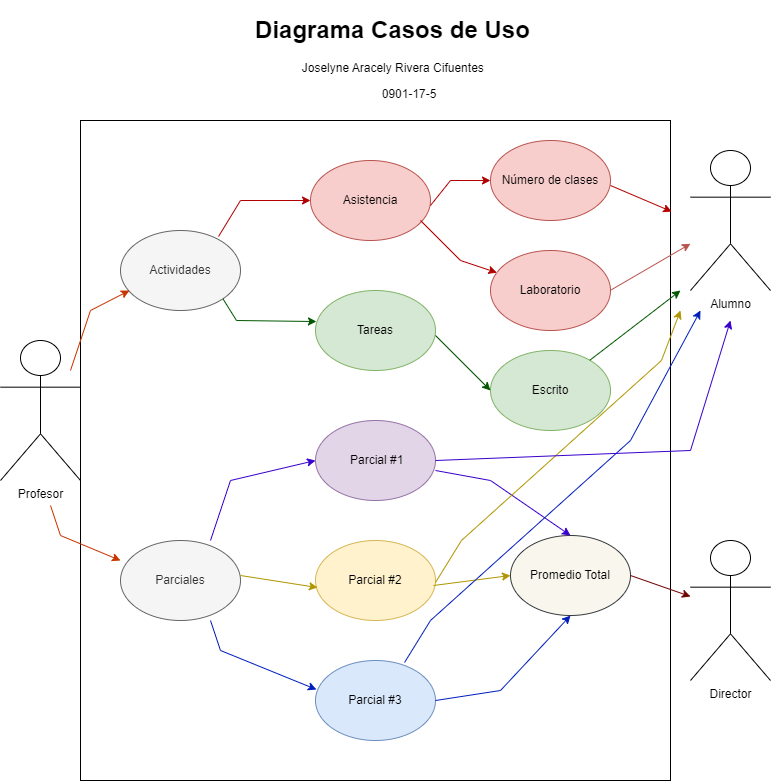

The diagram above was exported from draw.io. Its source (the exported page's mxGraphModel, read from the mxfile embedded in the PNG):
<mxGraphModel dx="1422" dy="786" grid="1" gridSize="10" guides="1" tooltips="1" connect="1" arrows="1" fold="1" page="1" pageScale="1" pageWidth="827" pageHeight="1169" math="0" shadow="0">
  <root>
    <mxCell id="0" />
    <mxCell id="1" parent="0" />
    <mxCell id="Su798xzf4Vxv22BBG9i1-57" value="&lt;h1&gt;&lt;span style=&quot;white-space: pre;&quot;&gt;&#09;&lt;/span&gt;&lt;span style=&quot;white-space: pre;&quot;&gt;&#09;&lt;/span&gt;&lt;span style=&quot;white-space: pre;&quot;&gt;&#09;&lt;/span&gt;&lt;span style=&quot;white-space: pre;&quot;&gt;&#09;&lt;/span&gt;&lt;font&gt;&amp;nbsp;Diagrama Casos de Uso&lt;/font&gt;&lt;/h1&gt;&lt;p&gt;&lt;span style=&quot;white-space: pre;&quot;&gt;&#09;&lt;/span&gt;&lt;span style=&quot;white-space: pre;&quot;&gt;&#09;&lt;/span&gt;&lt;span style=&quot;white-space: pre;&quot;&gt;&#09;&lt;/span&gt;&lt;span style=&quot;white-space: pre;&quot;&gt;&#09;&lt;/span&gt;&lt;span style=&quot;white-space: pre;&quot;&gt;&#09;&lt;/span&gt;&lt;span style=&quot;white-space: pre;&quot;&gt;&#09;&lt;/span&gt;&lt;span style=&quot;white-space: pre;&quot;&gt;&#09;&lt;/span&gt;&lt;span style=&quot;white-space: pre;&quot;&gt;&#09;&lt;/span&gt;&lt;span style=&quot;white-space: pre;&quot;&gt;&#09;&lt;/span&gt;&lt;span style=&quot;white-space: pre;&quot;&gt;&#09;&lt;/span&gt;&lt;font&gt;Joselyne Aracely Rivera Cifuentes&lt;/font&gt;&lt;/p&gt;&lt;p&gt;&lt;span style=&quot;white-space: pre;&quot;&gt;&#09;&lt;/span&gt;&lt;span style=&quot;white-space: pre;&quot;&gt;&#09;&lt;/span&gt;&lt;span style=&quot;white-space: pre;&quot;&gt;&#09;&lt;/span&gt;&lt;span style=&quot;white-space: pre;&quot;&gt;&#09;&lt;/span&gt;&lt;span style=&quot;white-space: pre;&quot;&gt;&#09;&lt;/span&gt;&lt;span style=&quot;white-space: pre;&quot;&gt;&#09;&lt;/span&gt;&lt;span style=&quot;white-space: pre;&quot;&gt;&#09;&lt;/span&gt;&lt;span style=&quot;white-space: pre;&quot;&gt;&#09;&lt;/span&gt;&lt;span style=&quot;white-space: pre;&quot;&gt;&#09;&lt;/span&gt;&lt;span style=&quot;white-space: pre;&quot;&gt;&#09;&lt;/span&gt;&lt;span style=&quot;white-space: pre;&quot;&gt;&#09;&lt;/span&gt;&lt;span style=&quot;white-space: pre;&quot;&gt;&#09;&lt;/span&gt;&lt;span style=&quot;white-space: pre;&quot;&gt;&#09;&lt;/span&gt;&lt;font&gt;0901-17-5&lt;/font&gt;&lt;/p&gt;" style="text;html=1;strokeColor=none;fillColor=none;spacing=5;spacingTop=-20;whiteSpace=wrap;overflow=hidden;rounded=0;" vertex="1" parent="1">
      <mxGeometry x="50" y="20" width="710" height="120" as="geometry" />
    </mxCell>
    <mxCell id="Su798xzf4Vxv22BBG9i1-59" value="Profesor" style="shape=umlActor;verticalLabelPosition=bottom;verticalAlign=top;html=1;outlineConnect=0;" vertex="1" parent="1">
      <mxGeometry x="20" y="350" width="80" height="140" as="geometry" />
    </mxCell>
    <mxCell id="Su798xzf4Vxv22BBG9i1-60" value="" style="rounded=0;whiteSpace=wrap;html=1;" vertex="1" parent="1">
      <mxGeometry x="100" y="130" width="590" height="660" as="geometry" />
    </mxCell>
    <mxCell id="Su798xzf4Vxv22BBG9i1-61" value="Alumno" style="shape=umlActor;verticalLabelPosition=bottom;verticalAlign=top;html=1;outlineConnect=0;" vertex="1" parent="1">
      <mxGeometry x="710" y="160" width="80" height="140" as="geometry" />
    </mxCell>
    <mxCell id="Su798xzf4Vxv22BBG9i1-62" value="Director" style="shape=umlActor;verticalLabelPosition=bottom;verticalAlign=top;html=1;outlineConnect=0;" vertex="1" parent="1">
      <mxGeometry x="710" y="550" width="80" height="140" as="geometry" />
    </mxCell>
    <mxCell id="Su798xzf4Vxv22BBG9i1-63" value="Actividades" style="ellipse;whiteSpace=wrap;html=1;fillColor=#f5f5f5;strokeColor=#666666;fontColor=#333333;" vertex="1" parent="1">
      <mxGeometry x="140" y="240" width="120" height="80" as="geometry" />
    </mxCell>
    <mxCell id="Su798xzf4Vxv22BBG9i1-64" value="Parciales" style="ellipse;whiteSpace=wrap;html=1;fillColor=#f5f5f5;fontColor=#333333;strokeColor=#666666;" vertex="1" parent="1">
      <mxGeometry x="140" y="550" width="120" height="80" as="geometry" />
    </mxCell>
    <mxCell id="Su798xzf4Vxv22BBG9i1-65" value="Asistencia" style="ellipse;whiteSpace=wrap;html=1;fillColor=#f8cecc;strokeColor=#b85450;" vertex="1" parent="1">
      <mxGeometry x="330" y="170" width="120" height="80" as="geometry" />
    </mxCell>
    <mxCell id="Su798xzf4Vxv22BBG9i1-66" value="Tareas" style="ellipse;whiteSpace=wrap;html=1;fillColor=#d5e8d4;strokeColor=#82b366;" vertex="1" parent="1">
      <mxGeometry x="335" y="300" width="120" height="80" as="geometry" />
    </mxCell>
    <mxCell id="Su798xzf4Vxv22BBG9i1-67" value="&amp;nbsp;Parcial #1" style="ellipse;whiteSpace=wrap;html=1;fillColor=#e1d5e7;strokeColor=#9673a6;" vertex="1" parent="1">
      <mxGeometry x="335" y="430" width="120" height="80" as="geometry" />
    </mxCell>
    <mxCell id="Su798xzf4Vxv22BBG9i1-68" value="Parcial #2" style="ellipse;whiteSpace=wrap;html=1;fillColor=#fff2cc;strokeColor=#d6b656;" vertex="1" parent="1">
      <mxGeometry x="335" y="550" width="120" height="80" as="geometry" />
    </mxCell>
    <mxCell id="Su798xzf4Vxv22BBG9i1-69" value="Parcial #3" style="ellipse;whiteSpace=wrap;html=1;fillColor=#dae8fc;strokeColor=#6c8ebf;" vertex="1" parent="1">
      <mxGeometry x="335" y="670" width="120" height="80" as="geometry" />
    </mxCell>
    <mxCell id="Su798xzf4Vxv22BBG9i1-70" value="Promedio Total" style="ellipse;whiteSpace=wrap;html=1;fillColor=#f9f7ed;strokeColor=#36393d;" vertex="1" parent="1">
      <mxGeometry x="530" y="545" width="120" height="80" as="geometry" />
    </mxCell>
    <mxCell id="Su798xzf4Vxv22BBG9i1-71" value="Laboratorio" style="ellipse;whiteSpace=wrap;html=1;fillColor=#f8cecc;strokeColor=#b85450;" vertex="1" parent="1">
      <mxGeometry x="510" y="260" width="120" height="80" as="geometry" />
    </mxCell>
    <mxCell id="Su798xzf4Vxv22BBG9i1-72" value="Escrito" style="ellipse;whiteSpace=wrap;html=1;fillColor=#d5e8d4;strokeColor=#82b366;" vertex="1" parent="1">
      <mxGeometry x="510" y="360" width="120" height="80" as="geometry" />
    </mxCell>
    <mxCell id="Su798xzf4Vxv22BBG9i1-73" value="Número de clases" style="ellipse;whiteSpace=wrap;html=1;fillColor=#f8cecc;strokeColor=#b85450;" vertex="1" parent="1">
      <mxGeometry x="510" y="150" width="120" height="80" as="geometry" />
    </mxCell>
    <mxCell id="Su798xzf4Vxv22BBG9i1-74" value="" style="endArrow=classic;html=1;rounded=0;entryX=0;entryY=0.5;entryDx=0;entryDy=0;exitX=0.817;exitY=0.075;exitDx=0;exitDy=0;exitPerimeter=0;fillColor=#e51400;strokeColor=#B20000;" edge="1" parent="1" source="Su798xzf4Vxv22BBG9i1-63" target="Su798xzf4Vxv22BBG9i1-65">
      <mxGeometry width="50" height="50" relative="1" as="geometry">
        <mxPoint x="260" y="270" as="sourcePoint" />
        <mxPoint x="310" y="220" as="targetPoint" />
        <Array as="points">
          <mxPoint x="260" y="210" />
        </Array>
      </mxGeometry>
    </mxCell>
    <mxCell id="Su798xzf4Vxv22BBG9i1-75" value="" style="endArrow=classic;html=1;rounded=0;exitX=1;exitY=1;exitDx=0;exitDy=0;entryX=0.008;entryY=0.388;entryDx=0;entryDy=0;entryPerimeter=0;fillColor=#008a00;strokeColor=#005700;" edge="1" parent="1" source="Su798xzf4Vxv22BBG9i1-63" target="Su798xzf4Vxv22BBG9i1-66">
      <mxGeometry width="50" height="50" relative="1" as="geometry">
        <mxPoint x="260" y="330" as="sourcePoint" />
        <mxPoint x="310" y="280" as="targetPoint" />
        <Array as="points">
          <mxPoint x="256" y="330" />
        </Array>
      </mxGeometry>
    </mxCell>
    <mxCell id="Su798xzf4Vxv22BBG9i1-76" value="" style="endArrow=classic;html=1;rounded=0;entryX=0;entryY=0.5;entryDx=0;entryDy=0;fillColor=#6a00ff;strokeColor=#3700CC;" edge="1" parent="1" target="Su798xzf4Vxv22BBG9i1-67">
      <mxGeometry width="50" height="50" relative="1" as="geometry">
        <mxPoint x="230" y="550" as="sourcePoint" />
        <mxPoint x="280" y="510" as="targetPoint" />
        <Array as="points">
          <mxPoint x="250" y="490" />
        </Array>
      </mxGeometry>
    </mxCell>
    <mxCell id="Su798xzf4Vxv22BBG9i1-77" value="" style="endArrow=classic;html=1;rounded=0;entryX=0.008;entryY=0.363;entryDx=0;entryDy=0;entryPerimeter=0;fillColor=#0050ef;strokeColor=#001DBC;" edge="1" parent="1" target="Su798xzf4Vxv22BBG9i1-69">
      <mxGeometry width="50" height="50" relative="1" as="geometry">
        <mxPoint x="230" y="630" as="sourcePoint" />
        <mxPoint x="323.53000000000003" y="647.76" as="targetPoint" />
        <Array as="points">
          <mxPoint x="240" y="660" />
        </Array>
      </mxGeometry>
    </mxCell>
    <mxCell id="Su798xzf4Vxv22BBG9i1-78" value="" style="endArrow=classic;html=1;rounded=0;entryX=0.017;entryY=0.588;entryDx=0;entryDy=0;entryPerimeter=0;fillColor=#e3c800;strokeColor=#B09500;" edge="1" parent="1" target="Su798xzf4Vxv22BBG9i1-68">
      <mxGeometry width="50" height="50" relative="1" as="geometry">
        <mxPoint x="260" y="585" as="sourcePoint" />
        <mxPoint x="365.96000000000004" y="654.04" as="targetPoint" />
        <Array as="points" />
      </mxGeometry>
    </mxCell>
    <mxCell id="Su798xzf4Vxv22BBG9i1-79" value="" style="endArrow=classic;html=1;rounded=0;exitX=1;exitY=1;exitDx=0;exitDy=0;entryX=0.5;entryY=1;entryDx=0;entryDy=0;fillColor=#0050ef;strokeColor=#001DBC;" edge="1" parent="1" target="Su798xzf4Vxv22BBG9i1-70">
      <mxGeometry width="50" height="50" relative="1" as="geometry">
        <mxPoint x="454.99640687119273" y="710.0042712474619" as="sourcePoint" />
        <mxPoint x="548.53" y="732.76" as="targetPoint" />
        <Array as="points">
          <mxPoint x="520" y="700" />
        </Array>
      </mxGeometry>
    </mxCell>
    <mxCell id="Su798xzf4Vxv22BBG9i1-80" value="" style="endArrow=classic;html=1;rounded=0;entryX=0.5;entryY=0;entryDx=0;entryDy=0;fillColor=#6a00ff;strokeColor=#3700CC;" edge="1" parent="1" target="Su798xzf4Vxv22BBG9i1-70">
      <mxGeometry width="50" height="50" relative="1" as="geometry">
        <mxPoint x="455" y="480" as="sourcePoint" />
        <mxPoint x="560" y="400" as="targetPoint" />
        <Array as="points">
          <mxPoint x="510" y="490" />
        </Array>
      </mxGeometry>
    </mxCell>
    <mxCell id="Su798xzf4Vxv22BBG9i1-81" value="" style="endArrow=classic;html=1;rounded=0;entryX=0;entryY=0.5;entryDx=0;entryDy=0;fillColor=#e3c800;strokeColor=#B09500;" edge="1" parent="1" target="Su798xzf4Vxv22BBG9i1-70">
      <mxGeometry width="50" height="50" relative="1" as="geometry">
        <mxPoint x="452.96000000000004" y="595" as="sourcePoint" />
        <mxPoint x="530" y="607.04" as="targetPoint" />
        <Array as="points" />
      </mxGeometry>
    </mxCell>
    <mxCell id="Su798xzf4Vxv22BBG9i1-82" value="" style="endArrow=classic;html=1;rounded=0;entryX=0;entryY=0.5;entryDx=0;entryDy=0;fillColor=#e51400;strokeColor=#B20000;" edge="1" parent="1" target="Su798xzf4Vxv22BBG9i1-73">
      <mxGeometry width="50" height="50" relative="1" as="geometry">
        <mxPoint x="450" y="215" as="sourcePoint" />
        <mxPoint x="585" y="280" as="targetPoint" />
        <Array as="points">
          <mxPoint x="470" y="190" />
        </Array>
      </mxGeometry>
    </mxCell>
    <mxCell id="Su798xzf4Vxv22BBG9i1-83" value="" style="endArrow=classic;html=1;rounded=0;fillColor=#e51400;strokeColor=#B20000;" edge="1" parent="1" target="Su798xzf4Vxv22BBG9i1-71">
      <mxGeometry width="50" height="50" relative="1" as="geometry">
        <mxPoint x="440" y="230" as="sourcePoint" />
        <mxPoint x="575" y="295" as="targetPoint" />
        <Array as="points">
          <mxPoint x="480" y="270" />
        </Array>
      </mxGeometry>
    </mxCell>
    <mxCell id="Su798xzf4Vxv22BBG9i1-84" value="" style="endArrow=classic;html=1;rounded=0;entryX=0;entryY=0.5;entryDx=0;entryDy=0;fillColor=#008a00;strokeColor=#005700;" edge="1" parent="1" target="Su798xzf4Vxv22BBG9i1-72">
      <mxGeometry width="50" height="50" relative="1" as="geometry">
        <mxPoint x="455.00000000000006" y="345" as="sourcePoint" />
        <mxPoint x="532.04" y="335" as="targetPoint" />
        <Array as="points" />
      </mxGeometry>
    </mxCell>
    <mxCell id="Su798xzf4Vxv22BBG9i1-85" value="" style="endArrow=classic;html=1;rounded=0;entryX=0.075;entryY=0.75;entryDx=0;entryDy=0;entryPerimeter=0;fillColor=#fa6800;strokeColor=#C73500;" edge="1" parent="1" target="Su798xzf4Vxv22BBG9i1-63">
      <mxGeometry width="50" height="50" relative="1" as="geometry">
        <mxPoint x="90" y="380" as="sourcePoint" />
        <mxPoint x="195" y="300" as="targetPoint" />
        <Array as="points">
          <mxPoint x="110" y="320" />
        </Array>
      </mxGeometry>
    </mxCell>
    <mxCell id="Su798xzf4Vxv22BBG9i1-86" value="" style="endArrow=classic;html=1;rounded=0;fillColor=#fa6800;strokeColor=#C73500;" edge="1" parent="1">
      <mxGeometry width="50" height="50" relative="1" as="geometry">
        <mxPoint x="70" y="515" as="sourcePoint" />
        <mxPoint x="140" y="570" as="targetPoint" />
        <Array as="points">
          <mxPoint x="80" y="545" />
        </Array>
      </mxGeometry>
    </mxCell>
    <mxCell id="Su798xzf4Vxv22BBG9i1-88" value="" style="endArrow=classic;html=1;rounded=0;entryX=1.002;entryY=0.138;entryDx=0;entryDy=0;entryPerimeter=0;fillColor=#e51400;strokeColor=#B20000;" edge="1" parent="1" target="Su798xzf4Vxv22BBG9i1-60">
      <mxGeometry width="50" height="50" relative="1" as="geometry">
        <mxPoint x="630" y="195" as="sourcePoint" />
        <mxPoint x="685" y="250" as="targetPoint" />
        <Array as="points" />
      </mxGeometry>
    </mxCell>
    <mxCell id="Su798xzf4Vxv22BBG9i1-89" value="" style="endArrow=classic;html=1;rounded=0;fillColor=#a20025;strokeColor=#6F0000;" edge="1" parent="1" target="Su798xzf4Vxv22BBG9i1-62">
      <mxGeometry width="50" height="50" relative="1" as="geometry">
        <mxPoint x="650" y="585" as="sourcePoint" />
        <mxPoint x="705" y="640" as="targetPoint" />
        <Array as="points" />
      </mxGeometry>
    </mxCell>
    <mxCell id="Su798xzf4Vxv22BBG9i1-90" value="" style="endArrow=classic;html=1;rounded=0;exitX=0.742;exitY=0.025;exitDx=0;exitDy=0;exitPerimeter=0;fillColor=#0050ef;strokeColor=#001DBC;" edge="1" parent="1" source="Su798xzf4Vxv22BBG9i1-69">
      <mxGeometry width="50" height="50" relative="1" as="geometry">
        <mxPoint x="413.9964068711927" y="662.5042712474619" as="sourcePoint" />
        <mxPoint x="720" y="320" as="targetPoint" />
        <Array as="points">
          <mxPoint x="450" y="630" />
          <mxPoint x="650" y="450" />
        </Array>
      </mxGeometry>
    </mxCell>
    <mxCell id="Su798xzf4Vxv22BBG9i1-91" value="" style="endArrow=classic;html=1;rounded=0;exitX=0.742;exitY=0.025;exitDx=0;exitDy=0;exitPerimeter=0;fillColor=#e3c800;strokeColor=#B09500;" edge="1" parent="1">
      <mxGeometry width="50" height="50" relative="1" as="geometry">
        <mxPoint x="454.99999999999994" y="592" as="sourcePoint" />
        <mxPoint x="700" y="320" as="targetPoint" />
        <Array as="points">
          <mxPoint x="480.96" y="550" />
          <mxPoint x="680.96" y="370" />
        </Array>
      </mxGeometry>
    </mxCell>
    <mxCell id="Su798xzf4Vxv22BBG9i1-93" value="" style="endArrow=classic;html=1;rounded=0;fillColor=#6a00ff;strokeColor=#3700CC;" edge="1" parent="1">
      <mxGeometry width="50" height="50" relative="1" as="geometry">
        <mxPoint x="455" y="470" as="sourcePoint" />
        <mxPoint x="750" y="330" as="targetPoint" />
        <Array as="points">
          <mxPoint x="710" y="460" />
        </Array>
      </mxGeometry>
    </mxCell>
    <mxCell id="Su798xzf4Vxv22BBG9i1-94" value="" style="endArrow=classic;html=1;rounded=0;fillColor=#008a00;strokeColor=#005700;" edge="1" parent="1" source="Su798xzf4Vxv22BBG9i1-72">
      <mxGeometry width="50" height="50" relative="1" as="geometry">
        <mxPoint x="465" y="355" as="sourcePoint" />
        <mxPoint x="700" y="300" as="targetPoint" />
        <Array as="points" />
      </mxGeometry>
    </mxCell>
    <mxCell id="Su798xzf4Vxv22BBG9i1-95" value="" style="endArrow=classic;html=1;rounded=0;fillColor=#f8cecc;strokeColor=#b85450;" edge="1" parent="1" target="Su798xzf4Vxv22BBG9i1-61">
      <mxGeometry width="50" height="50" relative="1" as="geometry">
        <mxPoint x="629.9958323050669" y="299.77243668841015" as="sourcePoint" />
        <mxPoint x="720.7" y="230" as="targetPoint" />
        <Array as="points" />
      </mxGeometry>
    </mxCell>
  </root>
</mxGraphModel>